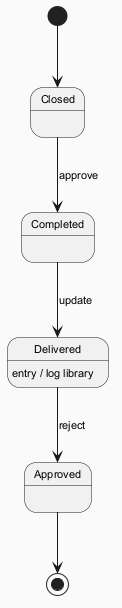

The diagram above was rendered by PlantUML. Its source (embedded in the PNG):
@startuml
skinparam backgroundColor #FAFAFA
skinparam classBackgroundColor #FFF3E0
skinparam classBorderColor #E65100
skinparam defaultFontSize 11
[*] --> Closed
Closed --> Completed : approve
Completed --> Delivered : update
Delivered --> Approved : reject
Delivered : entry / log library
Approved --> [*]
@enduml